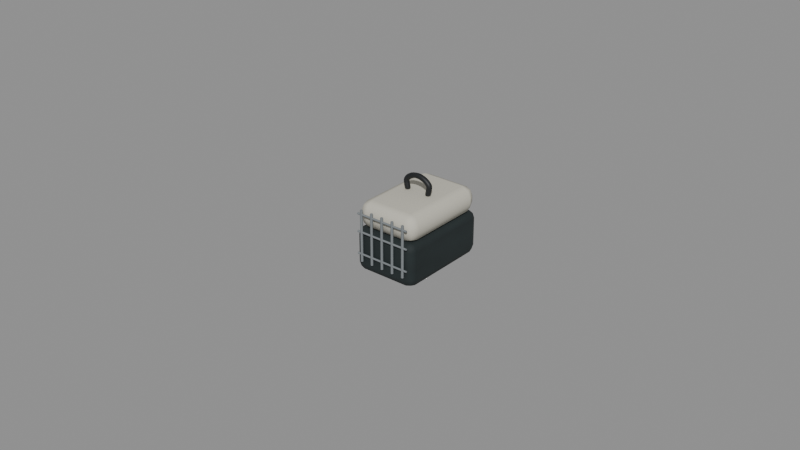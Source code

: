 # Source: carrier.blend  (saved by Blender 5.2.44; exported with 4.5.12 LTS)
import bpy
from mathutils import Matrix  # noqa: F401  (used for matrix-valued properties, if any)

bpy.ops.wm.read_factory_settings(use_empty=True)
scene = bpy.context.scene
scene.name = 'Scene'

# ---- collections
col_carrier = bpy.data.collections.new('carrier'); scene.collection.children.link(col_carrier)

# ---- images (referenced by path relative to the original .blend; pixels are not part of the script)
import os
ASSET_DIR = os.environ.get("B2B_ASSET_DIR", "")  # directory of the original .blend (textures are referenced by path, not embedded)
HERE = os.path.dirname(os.path.abspath(__file__))  # packed textures are extracted next to this script under _unpacked/

def load_image(name, relpath, width, height, colorspace="sRGB"):
    """Load a texture the original file referenced (path relative to the .blend, or extracted next to this script)."""
    p = next((c for c in (os.path.join(HERE, relpath), os.path.join(ASSET_DIR, relpath)) if relpath and os.path.exists(c)), "")
    if p:
        img = bpy.data.images.load(p, check_existing=True)
        img.name = name
    else:  # same state as the original file: an image datablock whose file is absent (Cycles renders it pink)
        img = bpy.data.images.new(name, width, height)
        img.source = "FILE"
        img.filepath = "//" + (relpath or name)
    img.colorspace_settings.name = colorspace
    return img
img_cloth = load_image('cloth', '_unpacked/cloth.ad11a037.png', 1024, 1024, 'sRGB')
img_cloth_normal = load_image('cloth_normal', '_unpacked/cloth_normal.771c8265.png', 1024, 1024, 'Non-Color')

# ---- materials (node trees are filled in below, after node groups)
mat_cloth = bpy.data.materials.new('cloth')
mat_cloth.diffuse_color = (0.18, 0.24, 0.24, 1.0)
mat_ivory = bpy.data.materials.new('ivory')
mat_ivory.diffuse_color = (0.55, 0.53, 0.45, 1.0)
mat_steel = bpy.data.materials.new('steel')
mat_steel.diffuse_color = (0.2, 0.22, 0.23, 1.0)
mat_black = bpy.data.materials.new('black')
mat_black.diffuse_color = (0.008, 0.01, 0.012, 1.0)

# ---- material node trees
mat_cloth.use_nodes = True; mat_cloth.node_tree.nodes.clear()
_N = mat_cloth.node_tree.nodes; _L = mat_cloth.node_tree.links
n0 = _N.new('ShaderNodeBsdfPrincipled'); n0.name = 'Principled BSDF'; n0.location = (-200, 100)
n0.inputs[2].default_value = 0.8
n0.inputs[10].default_value = 0.005
n1 = _N.new('ShaderNodeOutputMaterial'); n1.name = 'Material Output'; n1.location = (200, 100)
n2 = _N.new('ShaderNodeTexImage'); n2.name = 'Image Texture'; n2.location = (0, 0)
n2.image = img_cloth
n3 = _N.new('ShaderNodeTexImage'); n3.name = 'Image Texture.001'; n3.location = (0, 0)
n3.image = img_cloth_normal
n4 = _N.new('ShaderNodeNormalMap'); n4.name = 'Normal Map'; n4.location = (0, 0)
n4.width = 160
n4.inputs[0].default_value = 0.65
_L.new(n0.outputs[0], n1.inputs[0])
_L.new(n2.outputs[0], n0.inputs[0])
_L.new(n3.outputs[0], n4.inputs[1])
_L.new(n4.outputs[0], n0.inputs[5])
n1.is_active_output = True
mat_ivory.use_nodes = True; mat_ivory.node_tree.nodes.clear()
_N = mat_ivory.node_tree.nodes; _L = mat_ivory.node_tree.links
n0 = _N.new('ShaderNodeBsdfPrincipled'); n0.name = 'Principled BSDF'; n0.location = (-200, 100)
n0.inputs[0].default_value = (0.55, 0.53, 0.45, 1.0)
n0.inputs[2].default_value = 0.8
n0.inputs[10].default_value = 0.005
n1 = _N.new('ShaderNodeOutputMaterial'); n1.name = 'Material Output'; n1.location = (200, 100)
_L.new(n0.outputs[0], n1.inputs[0])
n1.is_active_output = True
mat_steel.use_nodes = True; mat_steel.node_tree.nodes.clear()
_N = mat_steel.node_tree.nodes; _L = mat_steel.node_tree.links
n0 = _N.new('ShaderNodeBsdfPrincipled'); n0.name = 'Principled BSDF'; n0.location = (-200, 100)
n0.inputs[0].default_value = (0.2, 0.22, 0.23, 1.0)
n0.inputs[2].default_value = 0.4
n0.inputs[10].default_value = 0.005
n1 = _N.new('ShaderNodeOutputMaterial'); n1.name = 'Material Output'; n1.location = (200, 100)
_L.new(n0.outputs[0], n1.inputs[0])
n1.is_active_output = True
mat_black.use_nodes = True; mat_black.node_tree.nodes.clear()
_N = mat_black.node_tree.nodes; _L = mat_black.node_tree.links
n0 = _N.new('ShaderNodeBsdfPrincipled'); n0.name = 'Principled BSDF'; n0.location = (-200, 100)
n0.inputs[0].default_value = (0.008, 0.01, 0.012, 1.0)
n0.inputs[2].default_value = 0.55
n0.inputs[10].default_value = 0.005
n1 = _N.new('ShaderNodeOutputMaterial'); n1.name = 'Material Output'; n1.location = (200, 100)
_L.new(n0.outputs[0], n1.inputs[0])
n1.is_active_output = True

# ---- meshes
me_cube_094 = bpy.data.meshes.new('Cube.094')
me_cube_094.from_pydata([(-0.22, -0.33, -0.15), (-0.22, -0.33, 0.15), (-0.22, 0.33, -0.15), (-0.22, 0.33, 0.15), (0.22, -0.33, -0.15), (0.22, -0.33, 0.15), (0.22, 0.33, -0.15), (0.22, 0.33, 0.15)], [], [(0, 1, 3, 2), (2, 3, 7, 6), (6, 7, 5, 4), (4, 5, 1, 0), (2, 6, 4, 0), (7, 3, 1, 5)])
_uv = me_cube_094.uv_layers.new(name='UVMap')
_uv.uv.foreach_set('vector', [0.375, 0.0, 0.625, 0.0, 0.625, 0.25, 0.375, 0.25, 0.375, 0.25, 0.625, 0.25, 0.625, 0.5, 0.375, 0.5, 0.375, 0.5, 0.625, 0.5, 0.625, 0.75, 0.375, 0.75, 0.375, 0.75, 0.625, 0.75, 0.625, 1.0, 0.375, 1.0, 0.125, 0.5, 0.375, 0.5, 0.375, 0.75, 0.125, 0.75, 0.625, 0.5, 0.875, 0.5, 0.875, 0.75, 0.625, 0.75])
me_cube_094.materials.append(mat_cloth)
me_cube_094.update()
me_cube_095 = bpy.data.meshes.new('Cube.095')
me_cube_095.from_pydata([(-0.215, -0.32, -0.09), (-0.215, -0.32, 0.09), (-0.215, 0.32, -0.09), (-0.215, 0.32, 0.09), (0.215, -0.32, -0.09), (0.215, -0.32, 0.09), (0.215, 0.32, -0.09), (0.215, 0.32, 0.09)], [], [(0, 1, 3, 2), (2, 3, 7, 6), (6, 7, 5, 4), (4, 5, 1, 0), (2, 6, 4, 0), (7, 3, 1, 5)])
_uv = me_cube_095.uv_layers.new(name='UVMap')
_uv.uv.foreach_set('vector', [0.375, 0.0, 0.625, 0.0, 0.625, 0.25, 0.375, 0.25, 0.375, 0.25, 0.625, 0.25, 0.625, 0.5, 0.375, 0.5, 0.375, 0.5, 0.625, 0.5, 0.625, 0.75, 0.375, 0.75, 0.375, 0.75, 0.625, 0.75, 0.625, 1.0, 0.375, 1.0, 0.125, 0.5, 0.375, 0.5, 0.375, 0.75, 0.125, 0.75, 0.625, 0.5, 0.875, 0.5, 0.875, 0.75, 0.625, 0.75])
me_cube_095.materials.append(mat_ivory)
me_cube_095.update()

# ---- curves / text
cu_carrier_bars = bpy.data.curves.new('Carrier bars', 'CURVE')
cu_carrier_bars.dimensions = '3D'
_sp = cu_carrier_bars.splines.new('BEZIER'); _sp.bezier_points.add(1)
_sp.bezier_points.foreach_set('co', [-0.16, -0.34, 0.08, -0.16, -0.34, 0.43])
_sp.bezier_points.foreach_set('handle_left', [-0.16, -0.34, -0.05664, -0.16, -0.34, 0.2934])
_sp.bezier_points.foreach_set('handle_right', [-0.16, -0.34, 0.2166, -0.16, -0.34, 0.5666])
for _p, _l, _r in zip(_sp.bezier_points, ['AUTO', 'AUTO'], ['AUTO', 'AUTO']): _p.handle_left_type = _l; _p.handle_right_type = _r
cu_carrier_bars.materials.append(mat_steel)
cu_carrier_bars.bevel_resolution = 2
cu_carrier_bars.bevel_depth = 0.009
cu_carrier_bars.fill_mode = 'FULL'
cu_carrier_bars.use_fill_caps = True
cu_carrier_bars_001 = bpy.data.curves.new('Carrier bars.001', 'CURVE')
cu_carrier_bars_001.dimensions = '3D'
_sp = cu_carrier_bars_001.splines.new('BEZIER'); _sp.bezier_points.add(1)
_sp.bezier_points.foreach_set('co', [-0.08, -0.34, 0.08, -0.08, -0.34, 0.43])
_sp.bezier_points.foreach_set('handle_left', [-0.08, -0.34, -0.05664, -0.08, -0.34, 0.2934])
_sp.bezier_points.foreach_set('handle_right', [-0.08, -0.34, 0.2166, -0.08, -0.34, 0.5666])
for _p, _l, _r in zip(_sp.bezier_points, ['AUTO', 'AUTO'], ['AUTO', 'AUTO']): _p.handle_left_type = _l; _p.handle_right_type = _r
cu_carrier_bars_001.materials.append(mat_steel)
cu_carrier_bars_001.bevel_resolution = 2
cu_carrier_bars_001.bevel_depth = 0.009
cu_carrier_bars_001.fill_mode = 'FULL'
cu_carrier_bars_001.use_fill_caps = True
cu_carrier_bars_002 = bpy.data.curves.new('Carrier bars.002', 'CURVE')
cu_carrier_bars_002.dimensions = '3D'
_sp = cu_carrier_bars_002.splines.new('BEZIER'); _sp.bezier_points.add(1)
_sp.bezier_points.foreach_set('co', [0.0, -0.34, 0.08, 0.0, -0.34, 0.43])
_sp.bezier_points.foreach_set('handle_left', [0.0, -0.34, -0.05664, 0.0, -0.34, 0.2934])
_sp.bezier_points.foreach_set('handle_right', [0.0, -0.34, 0.2166, 0.0, -0.34, 0.5666])
for _p, _l, _r in zip(_sp.bezier_points, ['AUTO', 'AUTO'], ['AUTO', 'AUTO']): _p.handle_left_type = _l; _p.handle_right_type = _r
cu_carrier_bars_002.materials.append(mat_steel)
cu_carrier_bars_002.bevel_resolution = 2
cu_carrier_bars_002.bevel_depth = 0.009
cu_carrier_bars_002.fill_mode = 'FULL'
cu_carrier_bars_002.use_fill_caps = True
cu_carrier_bars_003 = bpy.data.curves.new('Carrier bars.003', 'CURVE')
cu_carrier_bars_003.dimensions = '3D'
_sp = cu_carrier_bars_003.splines.new('BEZIER'); _sp.bezier_points.add(1)
_sp.bezier_points.foreach_set('co', [0.08, -0.34, 0.08, 0.08, -0.34, 0.43])
_sp.bezier_points.foreach_set('handle_left', [0.08, -0.34, -0.05664, 0.08, -0.34, 0.2934])
_sp.bezier_points.foreach_set('handle_right', [0.08, -0.34, 0.2166, 0.08, -0.34, 0.5666])
for _p, _l, _r in zip(_sp.bezier_points, ['AUTO', 'AUTO'], ['AUTO', 'AUTO']): _p.handle_left_type = _l; _p.handle_right_type = _r
cu_carrier_bars_003.materials.append(mat_steel)
cu_carrier_bars_003.bevel_resolution = 2
cu_carrier_bars_003.bevel_depth = 0.009
cu_carrier_bars_003.fill_mode = 'FULL'
cu_carrier_bars_003.use_fill_caps = True
cu_carrier_bars_004 = bpy.data.curves.new('Carrier bars.004', 'CURVE')
cu_carrier_bars_004.dimensions = '3D'
_sp = cu_carrier_bars_004.splines.new('BEZIER'); _sp.bezier_points.add(1)
_sp.bezier_points.foreach_set('co', [0.16, -0.34, 0.08, 0.16, -0.34, 0.43])
_sp.bezier_points.foreach_set('handle_left', [0.16, -0.34, -0.05664, 0.16, -0.34, 0.2934])
_sp.bezier_points.foreach_set('handle_right', [0.16, -0.34, 0.2166, 0.16, -0.34, 0.5666])
for _p, _l, _r in zip(_sp.bezier_points, ['AUTO', 'AUTO'], ['AUTO', 'AUTO']): _p.handle_left_type = _l; _p.handle_right_type = _r
cu_carrier_bars_004.materials.append(mat_steel)
cu_carrier_bars_004.bevel_resolution = 2
cu_carrier_bars_004.bevel_depth = 0.009
cu_carrier_bars_004.fill_mode = 'FULL'
cu_carrier_bars_004.use_fill_caps = True
cu_carrier_grid = bpy.data.curves.new('Carrier grid', 'CURVE')
cu_carrier_grid.dimensions = '3D'
_sp = cu_carrier_grid.splines.new('BEZIER'); _sp.bezier_points.add(1)
_sp.bezier_points.foreach_set('co', [-0.19, -0.34, 0.13, 0.19, -0.34, 0.13])
_sp.bezier_points.foreach_set('handle_left', [-0.3384, -0.34, 0.13, 0.04164, -0.34, 0.13])
_sp.bezier_points.foreach_set('handle_right', [-0.04164, -0.34, 0.13, 0.3384, -0.34, 0.13])
for _p, _l, _r in zip(_sp.bezier_points, ['AUTO', 'AUTO'], ['AUTO', 'AUTO']): _p.handle_left_type = _l; _p.handle_right_type = _r
cu_carrier_grid.materials.append(mat_steel)
cu_carrier_grid.bevel_resolution = 2
cu_carrier_grid.bevel_depth = 0.007
cu_carrier_grid.fill_mode = 'FULL'
cu_carrier_grid.use_fill_caps = True
cu_carrier_grid_001 = bpy.data.curves.new('Carrier grid.001', 'CURVE')
cu_carrier_grid_001.dimensions = '3D'
_sp = cu_carrier_grid_001.splines.new('BEZIER'); _sp.bezier_points.add(1)
_sp.bezier_points.foreach_set('co', [-0.19, -0.34, 0.28, 0.19, -0.34, 0.28])
_sp.bezier_points.foreach_set('handle_left', [-0.3384, -0.34, 0.28, 0.04164, -0.34, 0.28])
_sp.bezier_points.foreach_set('handle_right', [-0.04164, -0.34, 0.28, 0.3384, -0.34, 0.28])
for _p, _l, _r in zip(_sp.bezier_points, ['AUTO', 'AUTO'], ['AUTO', 'AUTO']): _p.handle_left_type = _l; _p.handle_right_type = _r
cu_carrier_grid_001.materials.append(mat_steel)
cu_carrier_grid_001.bevel_resolution = 2
cu_carrier_grid_001.bevel_depth = 0.007
cu_carrier_grid_001.fill_mode = 'FULL'
cu_carrier_grid_001.use_fill_caps = True
cu_carrier_grid_002 = bpy.data.curves.new('Carrier grid.002', 'CURVE')
cu_carrier_grid_002.dimensions = '3D'
_sp = cu_carrier_grid_002.splines.new('BEZIER'); _sp.bezier_points.add(1)
_sp.bezier_points.foreach_set('co', [-0.19, -0.34, 0.4, 0.19, -0.34, 0.4])
_sp.bezier_points.foreach_set('handle_left', [-0.3384, -0.34, 0.4, 0.04164, -0.34, 0.4])
_sp.bezier_points.foreach_set('handle_right', [-0.04164, -0.34, 0.4, 0.3384, -0.34, 0.4])
for _p, _l, _r in zip(_sp.bezier_points, ['AUTO', 'AUTO'], ['AUTO', 'AUTO']): _p.handle_left_type = _l; _p.handle_right_type = _r
cu_carrier_grid_002.materials.append(mat_steel)
cu_carrier_grid_002.bevel_resolution = 2
cu_carrier_grid_002.bevel_depth = 0.007
cu_carrier_grid_002.fill_mode = 'FULL'
cu_carrier_grid_002.use_fill_caps = True
cu_carrier_handle = bpy.data.curves.new('Carrier handle', 'CURVE')
cu_carrier_handle.dimensions = '3D'
_sp = cu_carrier_handle.splines.new('BEZIER'); _sp.bezier_points.add(3)
_sp.bezier_points.foreach_set('co', [-0.08, 0.0, 0.48, -0.08, 0.0, 0.55, 0.08, 0.0, 0.55, 0.08, 0.0, 0.48])
_sp.bezier_points.foreach_set('handle_left', [-0.08, 0.0, 0.4527, -0.09932, 0.0, 0.5307, 0.03583, 0.0, 0.5942, 0.08, 0.0, 0.5073])
_sp.bezier_points.foreach_set('handle_right', [-0.08, 0.0, 0.5073, -0.03583, 0.0, 0.5942, 0.09932, 0.0, 0.5307, 0.08, 0.0, 0.4527])
for _p, _l, _r in zip(_sp.bezier_points, ['AUTO', 'AUTO', 'AUTO', 'AUTO'], ['AUTO', 'AUTO', 'AUTO', 'AUTO']): _p.handle_left_type = _l; _p.handle_right_type = _r
cu_carrier_handle.materials.append(mat_black)
cu_carrier_handle.bevel_resolution = 2
cu_carrier_handle.bevel_depth = 0.018
cu_carrier_handle.fill_mode = 'FULL'
cu_carrier_handle.use_fill_caps = True

# ---- objects
ob_carrier = bpy.data.objects.new('carrier', None)
ob_carrier_lower = bpy.data.objects.new('Carrier lower', me_cube_094)
ob_carrier_top = bpy.data.objects.new('Carrier top', me_cube_095)
ob_carrier_bars = bpy.data.objects.new('Carrier bars', cu_carrier_bars)
ob_carrier_bars_001 = bpy.data.objects.new('Carrier bars.001', cu_carrier_bars_001)
ob_carrier_bars_002 = bpy.data.objects.new('Carrier bars.002', cu_carrier_bars_002)
ob_carrier_bars_003 = bpy.data.objects.new('Carrier bars.003', cu_carrier_bars_003)
ob_carrier_bars_004 = bpy.data.objects.new('Carrier bars.004', cu_carrier_bars_004)
ob_carrier_grid = bpy.data.objects.new('Carrier grid', cu_carrier_grid)
ob_carrier_grid_001 = bpy.data.objects.new('Carrier grid.001', cu_carrier_grid_001)
ob_carrier_grid_002 = bpy.data.objects.new('Carrier grid.002', cu_carrier_grid_002)
ob_carrier_handle = bpy.data.objects.new('Carrier handle', cu_carrier_handle)

# ---- transforms, parenting, visibility, modifiers, constraints
ob_carrier.location = (0.0, 0.0, 0.0)
ob_carrier_lower.parent = ob_carrier
ob_carrier_lower.location = (0.0, 0.0, 0.15)
_m = ob_carrier_lower.modifiers.new('Edge wear', 'BEVEL')
_m.width = 0.055
_m.width_pct = 0.055
_m.segments = 2
_m = ob_carrier_lower.modifiers.new('Normals', 'WEIGHTED_NORMAL')
ob_carrier_top.parent = ob_carrier
ob_carrier_top.location = (0.0, 0.0, 0.38)
_m = ob_carrier_top.modifiers.new('Edge wear', 'BEVEL')
_m.width = 0.07
_m.width_pct = 0.07
_m.segments = 2
_m = ob_carrier_top.modifiers.new('Normals', 'WEIGHTED_NORMAL')
ob_carrier_bars.parent = ob_carrier
ob_carrier_bars.location = (0.0, 0.0, 0.0)
ob_carrier_bars_001.parent = ob_carrier
ob_carrier_bars_001.location = (0.0, 0.0, 0.0)
ob_carrier_bars_002.parent = ob_carrier
ob_carrier_bars_002.location = (0.0, 0.0, 0.0)
ob_carrier_bars_003.parent = ob_carrier
ob_carrier_bars_003.location = (0.0, 0.0, 0.0)
ob_carrier_bars_004.parent = ob_carrier
ob_carrier_bars_004.location = (0.0, 0.0, 0.0)
ob_carrier_grid.parent = ob_carrier
ob_carrier_grid.location = (0.0, 0.0, 0.0)
ob_carrier_grid_001.parent = ob_carrier
ob_carrier_grid_001.location = (0.0, 0.0, 0.0)
ob_carrier_grid_002.parent = ob_carrier
ob_carrier_grid_002.location = (0.0, 0.0, 0.0)
ob_carrier_handle.parent = ob_carrier
ob_carrier_handle.location = (0.0, 0.0, 0.0)

# ---- collection membership
col_carrier.objects.link(ob_carrier)
col_carrier.objects.link(ob_carrier_lower)
col_carrier.objects.link(ob_carrier_top)
col_carrier.objects.link(ob_carrier_bars)
col_carrier.objects.link(ob_carrier_bars_001)
col_carrier.objects.link(ob_carrier_bars_002)
col_carrier.objects.link(ob_carrier_bars_003)
col_carrier.objects.link(ob_carrier_bars_004)
col_carrier.objects.link(ob_carrier_grid)
col_carrier.objects.link(ob_carrier_grid_001)
col_carrier.objects.link(ob_carrier_grid_002)
col_carrier.objects.link(ob_carrier_handle)

# ---- scene / render settings (as saved in the file)
scene.frame_start = 1; scene.frame_end = 250; scene.frame_set(1)
scene.render.engine = 'BLENDER_EEVEE_NEXT'
scene.render.bake_bias = 0.0
scene.render.bake_samples = 0
scene.render.compositor_device = 'GPU'
scene.eevee.use_volume_custom_range = False
scene.eevee.fast_gi_thickness_near = 0.1
scene.eevee.fast_gi_thickness_far = 0.0
scene.eevee.ray_tracing_options.screen_trace_thickness = 0.1
bpy.context.view_layer.update()

# ---- added for rendering (the .blend has no active camera and no usable light): camera, sun + grey world if the file has none
cam_auto = bpy.data.cameras.new('AutoCamera')
cam_auto.lens = 50.0
cam_auto.sensor_width = 36.0
cam_auto.clip_end = 1000.0
ob_auto_camera = bpy.data.objects.new('AutoCamera', cam_auto)
scene.collection.objects.link(ob_auto_camera)
ob_auto_camera.location = (3.84173, -4.78008, 3.38839)
ob_auto_camera.rotation_euler = (1.09748, -7.21219e-08, 0.694738)
scene.camera = ob_auto_camera
light_auto_sun = bpy.data.lights.new('AutoSun', 'SUN')
light_auto_sun.energy = 3.0
light_auto_sun.angle = 0.0523599
ob_auto_sun = bpy.data.objects.new('AutoSun', light_auto_sun)
scene.collection.objects.link(ob_auto_sun)
ob_auto_sun.rotation_euler = (0.872665, 0.174533, 0.523599)
if scene.world is None:
    world_auto = bpy.data.worlds.new('AutoWorld')
    world_auto.color = (0.3, 0.3, 0.3)
    scene.world = world_auto
bpy.context.view_layer.update()
